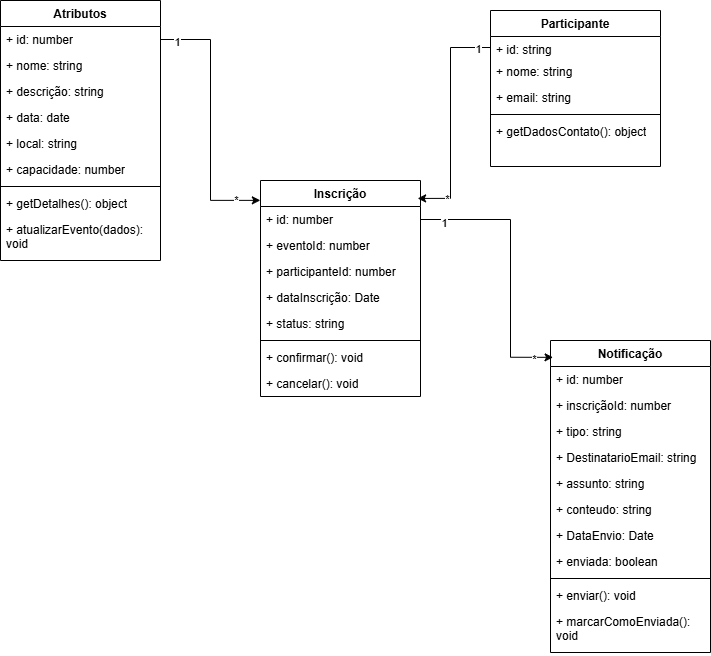

The diagram above was exported from draw.io. Its source (the exported page's mxGraphModel, read from the mxfile embedded in the PNG):
<mxGraphModel dx="1303" dy="703" grid="1" gridSize="10" guides="1" tooltips="1" connect="1" arrows="1" fold="1" page="1" pageScale="1" pageWidth="827" pageHeight="1169" math="0" shadow="0">
  <root>
    <mxCell id="0" />
    <mxCell id="1" parent="0" />
    <mxCell id="w_CQ-2umihUcapsqqhI5-1" parent="1" style="swimlane;fontStyle=1;align=center;verticalAlign=top;childLayout=stackLayout;horizontal=1;startSize=26;horizontalStack=0;resizeParent=1;resizeParentMax=0;resizeLast=0;collapsible=1;marginBottom=0;whiteSpace=wrap;html=1;" value="Atributos" vertex="1">
      <mxGeometry height="260" width="160" x="20" y="50" as="geometry" />
    </mxCell>
    <mxCell id="w_CQ-2umihUcapsqqhI5-2" parent="w_CQ-2umihUcapsqqhI5-1" style="text;strokeColor=none;fillColor=none;align=left;verticalAlign=top;spacingLeft=4;spacingRight=4;overflow=hidden;rotatable=0;points=[[0,0.5],[1,0.5]];portConstraint=eastwest;whiteSpace=wrap;html=1;" value="+ id: number" vertex="1">
      <mxGeometry height="26" width="160" y="26" as="geometry" />
    </mxCell>
    <mxCell id="w_CQ-2umihUcapsqqhI5-5" parent="w_CQ-2umihUcapsqqhI5-1" style="text;strokeColor=none;fillColor=none;align=left;verticalAlign=top;spacingLeft=4;spacingRight=4;overflow=hidden;rotatable=0;points=[[0,0.5],[1,0.5]];portConstraint=eastwest;whiteSpace=wrap;html=1;" value="+ nome: string" vertex="1">
      <mxGeometry height="26" width="160" y="52" as="geometry" />
    </mxCell>
    <mxCell id="w_CQ-2umihUcapsqqhI5-6" parent="w_CQ-2umihUcapsqqhI5-1" style="text;strokeColor=none;fillColor=none;align=left;verticalAlign=top;spacingLeft=4;spacingRight=4;overflow=hidden;rotatable=0;points=[[0,0.5],[1,0.5]];portConstraint=eastwest;whiteSpace=wrap;html=1;" value="+ descrição: string" vertex="1">
      <mxGeometry height="26" width="160" y="78" as="geometry" />
    </mxCell>
    <mxCell id="w_CQ-2umihUcapsqqhI5-7" parent="w_CQ-2umihUcapsqqhI5-1" style="text;strokeColor=none;fillColor=none;align=left;verticalAlign=top;spacingLeft=4;spacingRight=4;overflow=hidden;rotatable=0;points=[[0,0.5],[1,0.5]];portConstraint=eastwest;whiteSpace=wrap;html=1;" value="+ data: date" vertex="1">
      <mxGeometry height="26" width="160" y="104" as="geometry" />
    </mxCell>
    <mxCell id="w_CQ-2umihUcapsqqhI5-8" parent="w_CQ-2umihUcapsqqhI5-1" style="text;strokeColor=none;fillColor=none;align=left;verticalAlign=top;spacingLeft=4;spacingRight=4;overflow=hidden;rotatable=0;points=[[0,0.5],[1,0.5]];portConstraint=eastwest;whiteSpace=wrap;html=1;" value="+ local: string" vertex="1">
      <mxGeometry height="26" width="160" y="130" as="geometry" />
    </mxCell>
    <mxCell id="w_CQ-2umihUcapsqqhI5-9" parent="w_CQ-2umihUcapsqqhI5-1" style="text;strokeColor=none;fillColor=none;align=left;verticalAlign=top;spacingLeft=4;spacingRight=4;overflow=hidden;rotatable=0;points=[[0,0.5],[1,0.5]];portConstraint=eastwest;whiteSpace=wrap;html=1;" value="+ capacidade: number" vertex="1">
      <mxGeometry height="26" width="160" y="156" as="geometry" />
    </mxCell>
    <mxCell id="w_CQ-2umihUcapsqqhI5-3" parent="w_CQ-2umihUcapsqqhI5-1" style="line;strokeWidth=1;fillColor=none;align=left;verticalAlign=middle;spacingTop=-1;spacingLeft=3;spacingRight=3;rotatable=0;labelPosition=right;points=[];portConstraint=eastwest;strokeColor=inherit;" value="" vertex="1">
      <mxGeometry height="8" width="160" y="182" as="geometry" />
    </mxCell>
    <mxCell id="w_CQ-2umihUcapsqqhI5-4" parent="w_CQ-2umihUcapsqqhI5-1" style="text;strokeColor=none;fillColor=none;align=left;verticalAlign=top;spacingLeft=4;spacingRight=4;overflow=hidden;rotatable=0;points=[[0,0.5],[1,0.5]];portConstraint=eastwest;whiteSpace=wrap;html=1;" value="+ getDetalhes(): object" vertex="1">
      <mxGeometry height="26" width="160" y="190" as="geometry" />
    </mxCell>
    <mxCell id="w_CQ-2umihUcapsqqhI5-10" parent="w_CQ-2umihUcapsqqhI5-1" style="text;strokeColor=none;fillColor=none;align=left;verticalAlign=top;spacingLeft=4;spacingRight=4;overflow=hidden;rotatable=0;points=[[0,0.5],[1,0.5]];portConstraint=eastwest;whiteSpace=wrap;html=1;" value="+&amp;nbsp;atualizarEvento(dados): void" vertex="1">
      <mxGeometry height="44" width="160" y="216" as="geometry" />
    </mxCell>
    <mxCell id="w_CQ-2umihUcapsqqhI5-11" parent="1" style="swimlane;fontStyle=1;align=center;verticalAlign=top;childLayout=stackLayout;horizontal=1;startSize=26;horizontalStack=0;resizeParent=1;resizeParentMax=0;resizeLast=0;collapsible=1;marginBottom=0;whiteSpace=wrap;html=1;" value="Inscrição" vertex="1">
      <mxGeometry height="216" width="160" x="280" y="230" as="geometry" />
    </mxCell>
    <mxCell id="w_CQ-2umihUcapsqqhI5-12" parent="w_CQ-2umihUcapsqqhI5-11" style="text;strokeColor=none;fillColor=none;align=left;verticalAlign=top;spacingLeft=4;spacingRight=4;overflow=hidden;rotatable=0;points=[[0,0.5],[1,0.5]];portConstraint=eastwest;whiteSpace=wrap;html=1;" value="+ id: number&amp;nbsp;" vertex="1">
      <mxGeometry height="26" width="160" y="26" as="geometry" />
    </mxCell>
    <mxCell id="w_CQ-2umihUcapsqqhI5-15" parent="w_CQ-2umihUcapsqqhI5-11" style="text;strokeColor=none;fillColor=none;align=left;verticalAlign=top;spacingLeft=4;spacingRight=4;overflow=hidden;rotatable=0;points=[[0,0.5],[1,0.5]];portConstraint=eastwest;whiteSpace=wrap;html=1;" value="+ eventoId: number" vertex="1">
      <mxGeometry height="26" width="160" y="52" as="geometry" />
    </mxCell>
    <mxCell id="w_CQ-2umihUcapsqqhI5-16" parent="w_CQ-2umihUcapsqqhI5-11" style="text;strokeColor=none;fillColor=none;align=left;verticalAlign=top;spacingLeft=4;spacingRight=4;overflow=hidden;rotatable=0;points=[[0,0.5],[1,0.5]];portConstraint=eastwest;whiteSpace=wrap;html=1;" value="+ participanteId: number" vertex="1">
      <mxGeometry height="26" width="160" y="78" as="geometry" />
    </mxCell>
    <mxCell id="w_CQ-2umihUcapsqqhI5-17" parent="w_CQ-2umihUcapsqqhI5-11" style="text;strokeColor=none;fillColor=none;align=left;verticalAlign=top;spacingLeft=4;spacingRight=4;overflow=hidden;rotatable=0;points=[[0,0.5],[1,0.5]];portConstraint=eastwest;whiteSpace=wrap;html=1;" value="+ dataInscrição: Date" vertex="1">
      <mxGeometry height="26" width="160" y="104" as="geometry" />
    </mxCell>
    <mxCell id="w_CQ-2umihUcapsqqhI5-18" parent="w_CQ-2umihUcapsqqhI5-11" style="text;strokeColor=none;fillColor=none;align=left;verticalAlign=top;spacingLeft=4;spacingRight=4;overflow=hidden;rotatable=0;points=[[0,0.5],[1,0.5]];portConstraint=eastwest;whiteSpace=wrap;html=1;" value="+ status: string" vertex="1">
      <mxGeometry height="26" width="160" y="130" as="geometry" />
    </mxCell>
    <mxCell id="w_CQ-2umihUcapsqqhI5-13" parent="w_CQ-2umihUcapsqqhI5-11" style="line;strokeWidth=1;fillColor=none;align=left;verticalAlign=middle;spacingTop=-1;spacingLeft=3;spacingRight=3;rotatable=0;labelPosition=right;points=[];portConstraint=eastwest;strokeColor=inherit;" value="" vertex="1">
      <mxGeometry height="8" width="160" y="156" as="geometry" />
    </mxCell>
    <mxCell id="w_CQ-2umihUcapsqqhI5-14" parent="w_CQ-2umihUcapsqqhI5-11" style="text;strokeColor=none;fillColor=none;align=left;verticalAlign=top;spacingLeft=4;spacingRight=4;overflow=hidden;rotatable=0;points=[[0,0.5],[1,0.5]];portConstraint=eastwest;whiteSpace=wrap;html=1;" value="+ confirmar(): void" vertex="1">
      <mxGeometry height="26" width="160" y="164" as="geometry" />
    </mxCell>
    <mxCell id="w_CQ-2umihUcapsqqhI5-19" parent="w_CQ-2umihUcapsqqhI5-11" style="text;strokeColor=none;fillColor=none;align=left;verticalAlign=top;spacingLeft=4;spacingRight=4;overflow=hidden;rotatable=0;points=[[0,0.5],[1,0.5]];portConstraint=eastwest;whiteSpace=wrap;html=1;" value="+ cancelar(): void" vertex="1">
      <mxGeometry height="26" width="160" y="190" as="geometry" />
    </mxCell>
    <mxCell id="w_CQ-2umihUcapsqqhI5-20" parent="1" style="swimlane;fontStyle=1;align=center;verticalAlign=top;childLayout=stackLayout;horizontal=1;startSize=26;horizontalStack=0;resizeParent=1;resizeParentMax=0;resizeLast=0;collapsible=1;marginBottom=0;whiteSpace=wrap;html=1;" value="Participante" vertex="1">
      <mxGeometry height="156" width="170" x="510" y="60" as="geometry" />
    </mxCell>
    <mxCell id="w_CQ-2umihUcapsqqhI5-21" parent="w_CQ-2umihUcapsqqhI5-20" style="text;strokeColor=none;fillColor=none;align=left;verticalAlign=top;spacingLeft=4;spacingRight=4;overflow=hidden;rotatable=0;points=[[0,0.5],[1,0.5]];portConstraint=eastwest;whiteSpace=wrap;html=1;" value="+ id: string&amp;nbsp;" vertex="1">
      <mxGeometry height="22" width="170" y="26" as="geometry" />
    </mxCell>
    <mxCell id="w_CQ-2umihUcapsqqhI5-26" parent="w_CQ-2umihUcapsqqhI5-20" style="text;strokeColor=none;fillColor=none;align=left;verticalAlign=top;spacingLeft=4;spacingRight=4;overflow=hidden;rotatable=0;points=[[0,0.5],[1,0.5]];portConstraint=eastwest;whiteSpace=wrap;html=1;" value="+ nome: string" vertex="1">
      <mxGeometry height="26" width="170" y="48" as="geometry" />
    </mxCell>
    <mxCell id="w_CQ-2umihUcapsqqhI5-27" parent="w_CQ-2umihUcapsqqhI5-20" style="text;strokeColor=none;fillColor=none;align=left;verticalAlign=top;spacingLeft=4;spacingRight=4;overflow=hidden;rotatable=0;points=[[0,0.5],[1,0.5]];portConstraint=eastwest;whiteSpace=wrap;html=1;" value="+ email: string" vertex="1">
      <mxGeometry height="26" width="170" y="74" as="geometry" />
    </mxCell>
    <mxCell id="w_CQ-2umihUcapsqqhI5-22" parent="w_CQ-2umihUcapsqqhI5-20" style="line;strokeWidth=1;fillColor=none;align=left;verticalAlign=middle;spacingTop=-1;spacingLeft=3;spacingRight=3;rotatable=0;labelPosition=right;points=[];portConstraint=eastwest;strokeColor=inherit;" value="" vertex="1">
      <mxGeometry height="8" width="170" y="100" as="geometry" />
    </mxCell>
    <mxCell id="w_CQ-2umihUcapsqqhI5-23" parent="w_CQ-2umihUcapsqqhI5-20" style="text;strokeColor=none;fillColor=none;align=left;verticalAlign=top;spacingLeft=4;spacingRight=4;overflow=hidden;rotatable=0;points=[[0,0.5],[1,0.5]];portConstraint=eastwest;whiteSpace=wrap;html=1;" value="+ getDadosContato(): object" vertex="1">
      <mxGeometry height="48" width="170" y="108" as="geometry" />
    </mxCell>
    <mxCell id="w_CQ-2umihUcapsqqhI5-28" parent="1" style="swimlane;fontStyle=1;align=center;verticalAlign=top;childLayout=stackLayout;horizontal=1;startSize=26;horizontalStack=0;resizeParent=1;resizeParentMax=0;resizeLast=0;collapsible=1;marginBottom=0;whiteSpace=wrap;html=1;" value="Notificação" vertex="1">
      <mxGeometry height="312" width="160" x="570" y="390" as="geometry" />
    </mxCell>
    <mxCell id="w_CQ-2umihUcapsqqhI5-29" parent="w_CQ-2umihUcapsqqhI5-28" style="text;strokeColor=none;fillColor=none;align=left;verticalAlign=top;spacingLeft=4;spacingRight=4;overflow=hidden;rotatable=0;points=[[0,0.5],[1,0.5]];portConstraint=eastwest;whiteSpace=wrap;html=1;" value="+ id: number" vertex="1">
      <mxGeometry height="26" width="160" y="26" as="geometry" />
    </mxCell>
    <mxCell id="w_CQ-2umihUcapsqqhI5-33" parent="w_CQ-2umihUcapsqqhI5-28" style="text;strokeColor=none;fillColor=none;align=left;verticalAlign=top;spacingLeft=4;spacingRight=4;overflow=hidden;rotatable=0;points=[[0,0.5],[1,0.5]];portConstraint=eastwest;whiteSpace=wrap;html=1;" value="+ inscriçãoId: number&amp;nbsp;" vertex="1">
      <mxGeometry height="26" width="160" y="52" as="geometry" />
    </mxCell>
    <mxCell id="w_CQ-2umihUcapsqqhI5-34" parent="w_CQ-2umihUcapsqqhI5-28" style="text;strokeColor=none;fillColor=none;align=left;verticalAlign=top;spacingLeft=4;spacingRight=4;overflow=hidden;rotatable=0;points=[[0,0.5],[1,0.5]];portConstraint=eastwest;whiteSpace=wrap;html=1;" value="+ tipo: string" vertex="1">
      <mxGeometry height="26" width="160" y="78" as="geometry" />
    </mxCell>
    <mxCell id="w_CQ-2umihUcapsqqhI5-35" parent="w_CQ-2umihUcapsqqhI5-28" style="text;strokeColor=none;fillColor=none;align=left;verticalAlign=top;spacingLeft=4;spacingRight=4;overflow=hidden;rotatable=0;points=[[0,0.5],[1,0.5]];portConstraint=eastwest;whiteSpace=wrap;html=1;" value="+ DestinatarioEmail: string" vertex="1">
      <mxGeometry height="26" width="160" y="104" as="geometry" />
    </mxCell>
    <mxCell id="w_CQ-2umihUcapsqqhI5-36" parent="w_CQ-2umihUcapsqqhI5-28" style="text;strokeColor=none;fillColor=none;align=left;verticalAlign=top;spacingLeft=4;spacingRight=4;overflow=hidden;rotatable=0;points=[[0,0.5],[1,0.5]];portConstraint=eastwest;whiteSpace=wrap;html=1;" value="+ assunto: string" vertex="1">
      <mxGeometry height="26" width="160" y="130" as="geometry" />
    </mxCell>
    <mxCell id="w_CQ-2umihUcapsqqhI5-37" parent="w_CQ-2umihUcapsqqhI5-28" style="text;strokeColor=none;fillColor=none;align=left;verticalAlign=top;spacingLeft=4;spacingRight=4;overflow=hidden;rotatable=0;points=[[0,0.5],[1,0.5]];portConstraint=eastwest;whiteSpace=wrap;html=1;" value="+ conteudo: string" vertex="1">
      <mxGeometry height="26" width="160" y="156" as="geometry" />
    </mxCell>
    <mxCell id="w_CQ-2umihUcapsqqhI5-38" parent="w_CQ-2umihUcapsqqhI5-28" style="text;strokeColor=none;fillColor=none;align=left;verticalAlign=top;spacingLeft=4;spacingRight=4;overflow=hidden;rotatable=0;points=[[0,0.5],[1,0.5]];portConstraint=eastwest;whiteSpace=wrap;html=1;" value="+ DataEnvio: Date" vertex="1">
      <mxGeometry height="26" width="160" y="182" as="geometry" />
    </mxCell>
    <mxCell id="w_CQ-2umihUcapsqqhI5-39" parent="w_CQ-2umihUcapsqqhI5-28" style="text;strokeColor=none;fillColor=none;align=left;verticalAlign=top;spacingLeft=4;spacingRight=4;overflow=hidden;rotatable=0;points=[[0,0.5],[1,0.5]];portConstraint=eastwest;whiteSpace=wrap;html=1;" value="+ enviada: boolean" vertex="1">
      <mxGeometry height="26" width="160" y="208" as="geometry" />
    </mxCell>
    <mxCell id="w_CQ-2umihUcapsqqhI5-30" parent="w_CQ-2umihUcapsqqhI5-28" style="line;strokeWidth=1;fillColor=none;align=left;verticalAlign=middle;spacingTop=-1;spacingLeft=3;spacingRight=3;rotatable=0;labelPosition=right;points=[];portConstraint=eastwest;strokeColor=inherit;" value="" vertex="1">
      <mxGeometry height="8" width="160" y="234" as="geometry" />
    </mxCell>
    <mxCell id="w_CQ-2umihUcapsqqhI5-31" parent="w_CQ-2umihUcapsqqhI5-28" style="text;strokeColor=none;fillColor=none;align=left;verticalAlign=top;spacingLeft=4;spacingRight=4;overflow=hidden;rotatable=0;points=[[0,0.5],[1,0.5]];portConstraint=eastwest;whiteSpace=wrap;html=1;" value="+ enviar(): void" vertex="1">
      <mxGeometry height="26" width="160" y="242" as="geometry" />
    </mxCell>
    <mxCell id="w_CQ-2umihUcapsqqhI5-32" parent="w_CQ-2umihUcapsqqhI5-28" style="text;strokeColor=none;fillColor=none;align=left;verticalAlign=top;spacingLeft=4;spacingRight=4;overflow=hidden;rotatable=0;points=[[0,0.5],[1,0.5]];portConstraint=eastwest;whiteSpace=wrap;html=1;" value="+ marcarComoEnviada(): void" vertex="1">
      <mxGeometry height="44" width="160" y="268" as="geometry" />
    </mxCell>
    <mxCell id="w_CQ-2umihUcapsqqhI5-53" edge="1" parent="1" source="w_CQ-2umihUcapsqqhI5-2" style="edgeStyle=orthogonalEdgeStyle;rounded=0;orthogonalLoop=1;jettySize=auto;html=1;entryX=-0.001;entryY=0.092;entryDx=0;entryDy=0;entryPerimeter=0;" target="w_CQ-2umihUcapsqqhI5-11">
      <mxGeometry relative="1" as="geometry" />
    </mxCell>
    <mxCell id="w_CQ-2umihUcapsqqhI5-54" connectable="0" parent="w_CQ-2umihUcapsqqhI5-53" style="edgeLabel;html=1;align=center;verticalAlign=middle;resizable=0;points=[];" value="1" vertex="1">
      <mxGeometry relative="1" x="-0.8764" y="-2" as="geometry">
        <mxPoint as="offset" />
      </mxGeometry>
    </mxCell>
    <mxCell id="w_CQ-2umihUcapsqqhI5-55" connectable="0" parent="w_CQ-2umihUcapsqqhI5-53" style="edgeLabel;html=1;align=center;verticalAlign=middle;resizable=0;points=[];" value="*" vertex="1">
      <mxGeometry relative="1" x="0.8" as="geometry">
        <mxPoint x="1" as="offset" />
      </mxGeometry>
    </mxCell>
    <mxCell id="w_CQ-2umihUcapsqqhI5-56" edge="1" parent="1" source="w_CQ-2umihUcapsqqhI5-21" style="edgeStyle=orthogonalEdgeStyle;rounded=0;orthogonalLoop=1;jettySize=auto;html=1;entryX=0.982;entryY=0.083;entryDx=0;entryDy=0;entryPerimeter=0;" target="w_CQ-2umihUcapsqqhI5-11">
      <mxGeometry relative="1" as="geometry">
        <Array as="points">
          <mxPoint x="470" y="97" />
          <mxPoint x="470" y="248" />
        </Array>
      </mxGeometry>
    </mxCell>
    <mxCell id="w_CQ-2umihUcapsqqhI5-57" connectable="0" parent="w_CQ-2umihUcapsqqhI5-56" style="edgeLabel;html=1;align=center;verticalAlign=middle;resizable=0;points=[];" value="1" vertex="1">
      <mxGeometry relative="1" x="-0.8865" y="1" as="geometry">
        <mxPoint as="offset" />
      </mxGeometry>
    </mxCell>
    <mxCell id="w_CQ-2umihUcapsqqhI5-58" connectable="0" parent="w_CQ-2umihUcapsqqhI5-56" style="edgeLabel;html=1;align=center;verticalAlign=middle;resizable=0;points=[];" value="*" vertex="1">
      <mxGeometry relative="1" x="0.7461" as="geometry">
        <mxPoint as="offset" />
      </mxGeometry>
    </mxCell>
    <mxCell id="w_CQ-2umihUcapsqqhI5-59" edge="1" parent="1" source="w_CQ-2umihUcapsqqhI5-12" style="edgeStyle=orthogonalEdgeStyle;rounded=0;orthogonalLoop=1;jettySize=auto;html=1;entryX=0.016;entryY=0.054;entryDx=0;entryDy=0;entryPerimeter=0;" target="w_CQ-2umihUcapsqqhI5-28">
      <mxGeometry relative="1" as="geometry">
        <Array as="points">
          <mxPoint x="530" y="269" />
          <mxPoint x="530" y="407" />
        </Array>
      </mxGeometry>
    </mxCell>
    <mxCell id="w_CQ-2umihUcapsqqhI5-60" connectable="0" parent="w_CQ-2umihUcapsqqhI5-59" style="edgeLabel;html=1;align=center;verticalAlign=middle;resizable=0;points=[];" value="1" vertex="1">
      <mxGeometry relative="1" x="-0.8198" y="-3" as="geometry">
        <mxPoint as="offset" />
      </mxGeometry>
    </mxCell>
    <mxCell id="w_CQ-2umihUcapsqqhI5-61" connectable="0" parent="w_CQ-2umihUcapsqqhI5-59" style="edgeLabel;html=1;align=center;verticalAlign=middle;resizable=0;points=[];" value="*" vertex="1">
      <mxGeometry relative="1" x="0.861" y="-2" as="geometry">
        <mxPoint as="offset" />
      </mxGeometry>
    </mxCell>
  </root>
</mxGraphModel>